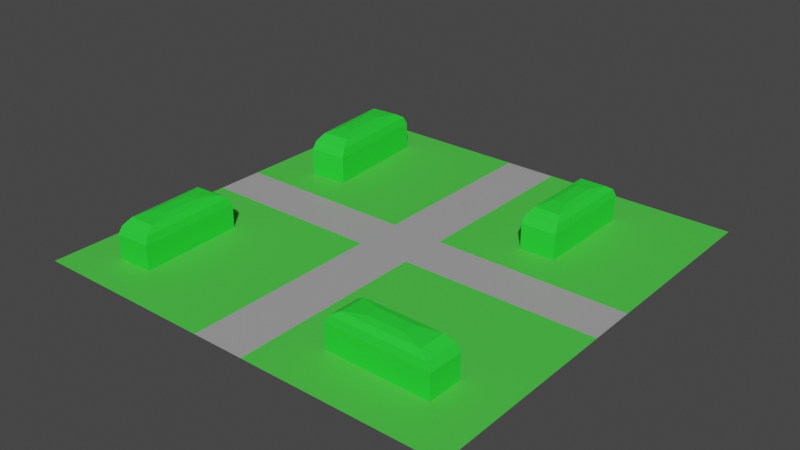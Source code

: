 # Source: StartScreen.blend  (saved by Blender 2.80.75; exported with 4.5.12 LTS)
import bpy
from mathutils import Matrix  # noqa: F401  (used for matrix-valued properties, if any)

bpy.ops.wm.read_factory_settings(use_empty=True)
scene = bpy.context.scene
scene.name = 'Scene'

# ---- collections
col_collection = bpy.data.collections.new('Collection'); scene.collection.children.link(col_collection)

# ---- materials (node trees are filled in below, after node groups)
mat_grass = bpy.data.materials.new('Grass')
mat_grass.use_transparent_shadow = False
mat_road = bpy.data.materials.new('Road')
mat_road.use_transparent_shadow = False
mat_canvasgreen = bpy.data.materials.new('CanvasGreen')
mat_canvasgreen.use_transparent_shadow = False

# ---- material node trees
mat_grass.use_nodes = True; mat_grass.node_tree.nodes.clear()
_N = mat_grass.node_tree.nodes; _L = mat_grass.node_tree.links
n0 = _N.new('ShaderNodeOutputMaterial'); n0.name = 'Material Output'; n0.location = (300, 300)
n1 = _N.new('ShaderNodeBsdfPrincipled'); n1.name = 'Principled BSDF'; n1.location = (10, 300)
n1.distribution = 'GGX'
n1.subsurface_method = 'BURLEY'
n1.inputs[0].default_value = (0.0727, 0.6383, 0.06244, 1.0)
n1.inputs[3].default_value = 1.45
n1.inputs[27].default_value = (0.0, 0.0, 0.0, 1.0)
n1.inputs[28].default_value = 1.0
_L.new(n1.outputs[0], n0.inputs[0])
n0.is_active_output = True
mat_road.use_nodes = True; mat_road.node_tree.nodes.clear()
_N = mat_road.node_tree.nodes; _L = mat_road.node_tree.links
n0 = _N.new('ShaderNodeOutputMaterial'); n0.name = 'Material Output'; n0.location = (300, 300)
n1 = _N.new('ShaderNodeBsdfPrincipled'); n1.name = 'Principled BSDF'; n1.location = (10, 300)
n1.distribution = 'GGX'
n1.subsurface_method = 'BURLEY'
n1.inputs[0].default_value = (0.3757, 0.3757, 0.3757, 1.0)
n1.inputs[3].default_value = 1.45
n1.inputs[27].default_value = (0.0, 0.0, 0.0, 1.0)
n1.inputs[28].default_value = 1.0
_L.new(n1.outputs[0], n0.inputs[0])
n0.is_active_output = True
mat_canvasgreen.use_nodes = True; mat_canvasgreen.node_tree.nodes.clear()
_N = mat_canvasgreen.node_tree.nodes; _L = mat_canvasgreen.node_tree.links
n0 = _N.new('ShaderNodeOutputMaterial'); n0.name = 'Material Output'; n0.location = (300, 300)
n1 = _N.new('ShaderNodeBsdfPrincipled'); n1.name = 'Principled BSDF'; n1.location = (10, 300)
n1.distribution = 'GGX'
n1.subsurface_method = 'BURLEY'
n1.inputs[0].default_value = (0.0217, 0.8, 0.03778, 1.0)
n1.inputs[3].default_value = 1.45
n1.inputs[27].default_value = (0.0, 0.0, 0.0, 1.0)
n1.inputs[28].default_value = 1.0
_L.new(n1.outputs[0], n0.inputs[0])
n0.is_active_output = True

# ---- world
world_world = bpy.data.worlds.new('World'); scene.world = world_world
world_world.use_nodes = True; world_world.node_tree.nodes.clear()
_N = world_world.node_tree.nodes; _L = world_world.node_tree.links
n0 = _N.new('ShaderNodeOutputWorld'); n0.name = 'World Output'; n0.location = (300, 300)
n1 = _N.new('ShaderNodeBackground'); n1.name = 'Background'; n1.location = (10, 300)
n1.inputs[0].default_value = (0.05088, 0.05088, 0.05088, 1.0)
_L.new(n1.outputs[0], n0.inputs[0])
n0.is_active_output = True
world_world.color = (0.05088, 0.05088, 0.05088)
world_world.use_sun_shadow = False
world_world.sun_shadow_jitter_overblur = 0.0

# ---- meshes
me_plane = bpy.data.meshes.new('Plane')
me_plane.from_pydata([(-200.0, -200.0, 0.0), (200.0, -200.0, 0.0), (-200.0, 200.0, 0.0), (200.0, 200.0, 0.0), (-28.21, -200.0, 0.0), (-28.21, 200.0, 0.0), (20.69, -200.0, 0.0), (20.69, 200.0, 0.0), (-200.0, 26.88, 0.0), (200.0, 26.88, 0.0), (-28.21, 26.88, 0.0), (20.69, 26.88, 0.0), (-200.0, -17.38, 0.0), (200.0, -17.38, 0.0), (-28.21, -17.38, 0.0), (20.69, -17.38, 0.0)], [], [(11, 9, 3, 7), (8, 10, 5, 2), (10, 11, 7, 5), (12, 14, 15, 13, 9, 11, 10, 8), (6, 1, 13, 15), (0, 4, 14, 12), (4, 6, 15, 14)])
me_plane.polygons.foreach_set('material_index', [0, 0, 1, 1, 0, 0, 1])
_uv = me_plane.uv_layers.new(name='UVMap')
_uv.uv.foreach_set('vector', [0.5517, 0.5672, 1.0, 0.5672, 1.0, 1.0, 0.5517, 1.0, 0.0, 0.5672, 0.4295, 0.5672, 0.4295, 1.0, 0.0, 1.0, 0.4295, 0.5672, 0.5517, 0.5672, 0.5517, 1.0, 0.4295, 1.0, 0.0, 0.4566, 0.4295, 0.4566, 0.5517, 0.4566, 1.0, 0.4566, 1.0, 0.5672, 0.5517, 0.5672, 0.4295, 0.5672, 0.0, 0.5672, 0.5517, 0.0, 1.0, 0.0, 1.0, 0.4566, 0.5517, 0.4566, 0.0, 0.0, 0.4295, 0.0, 0.4295, 0.4566, 0.0, 0.4566, 0.4295, 0.0, 0.5517, 0.0, 0.5517, 0.4566, 0.4295, 0.4566])
me_plane.materials.append(mat_grass)
me_plane.materials.append(mat_road)
me_plane.use_remesh_preserve_volume = False
me_plane.use_remesh_preserve_attributes = False
me_plane.use_mirror_vertex_groups = False
me_plane.update()
me_cube_001 = bpy.data.meshes.new('Cube.001')
me_cube_001.from_pydata([(-0.6, -0.6, -0.2796), (-0.6, -0.6, 0.9204), (-0.6, 0.6, -0.2796), (-0.6, 0.6, 0.9204), (0.6, -0.6, -0.2796), (0.6, -0.6, 0.9204), (0.6, 0.6, -0.2796), (0.6, 0.6, 0.9204), (-0.5555, 0.5555, -0.638), (-0.5555, -0.5555, -0.638), (0.5555, 0.5555, -0.638), (0.5555, -0.5555, -0.638), (-0.4488, 0.4488, -0.9121), (-0.4488, -0.4488, -0.9121), (0.4488, 0.4488, -0.9121), (0.4488, -0.4488, -0.9121), (-0.2161, 0.2161, -0.9925), (-0.2161, -0.2161, -0.9925), (0.2161, 0.2161, -0.9925), (0.2161, -0.2161, -0.9925)], [], [(0, 1, 3, 2), (2, 3, 7, 6), (6, 7, 5, 4), (4, 5, 1, 0), (6, 4, 11, 10), (7, 3, 1, 5), (10, 11, 15, 14), (4, 0, 9, 11), (2, 6, 10, 8), (0, 2, 8, 9), (15, 13, 17, 19), (9, 8, 12, 13), (11, 9, 13, 15), (8, 10, 14, 12), (16, 18, 19, 17), (12, 14, 18, 16), (14, 15, 19, 18), (13, 12, 16, 17)])
_uv = me_cube_001.uv_layers.new(name='UVMap')
_uv.uv.foreach_set('vector', [0.375, 0.0, 0.625, 0.0, 0.625, 0.25, 0.375, 0.25, 0.375, 0.25, 0.625, 0.25, 0.625, 0.5, 0.375, 0.5, 0.375, 0.5, 0.625, 0.5, 0.625, 0.75, 0.375, 0.75, 0.375, 0.75, 0.625, 0.75, 0.625, 1.0, 0.375, 1.0, 0.375, 0.5, 0.375, 0.75, 0.375, 0.75, 0.375, 0.5, 0.625, 0.5, 0.875, 0.5, 0.875, 0.75, 0.625, 0.75, 0.375, 0.5, 0.375, 0.75, 0.375, 0.75, 0.375, 0.5, 0.375, 0.75, 0.375, 1.0, 0.375, 1.0, 0.375, 0.75, 0.375, 0.25, 0.375, 0.5, 0.375, 0.5, 0.375, 0.25, 0.375, 0.0, 0.375, 0.25, 0.375, 0.25, 0.375, 0.0, 0.375, 0.75, 0.375, 1.0, 0.375, 1.0, 0.375, 0.75, 0.375, 0.0, 0.375, 0.25, 0.375, 0.25, 0.375, 0.0, 0.375, 0.75, 0.375, 1.0, 0.375, 1.0, 0.375, 0.75, 0.375, 0.25, 0.375, 0.5, 0.375, 0.5, 0.375, 0.25, 0.125, 0.5, 0.375, 0.5, 0.375, 0.75, 0.125, 0.75, 0.375, 0.25, 0.375, 0.5, 0.375, 0.5, 0.375, 0.25, 0.375, 0.5, 0.375, 0.75, 0.375, 0.75, 0.375, 0.5, 0.375, 0.0, 0.375, 0.25, 0.375, 0.25, 0.375, 0.0])
me_cube_001.materials.append(mat_canvasgreen)
me_cube_001.use_remesh_preserve_volume = False
me_cube_001.use_remesh_preserve_attributes = False
me_cube_001.use_mirror_vertex_groups = False
me_cube_001.update()
me_cube_002 = bpy.data.meshes.new('Cube.002')
me_cube_002.from_pydata([(-0.6, -0.6, -0.2076), (-0.6, -0.6, 0.9924), (-0.6, 0.6, -0.2076), (-0.6, 0.6, 0.9924), (0.6, -0.6, -0.2076), (0.6, -0.6, 0.9924), (0.6, 0.6, -0.2076), (0.6, 0.6, 0.9924), (-0.5555, 0.5555, -0.566), (-0.5555, -0.5555, -0.566), (0.5555, 0.5555, -0.566), (0.5555, -0.5555, -0.566), (-0.4488, 0.4488, -0.8401), (-0.4488, -0.4488, -0.8401), (0.4488, 0.4488, -0.8401), (0.4488, -0.4488, -0.8401), (-0.2161, 0.2161, -0.9205), (-0.2161, -0.2161, -0.9205), (0.2161, 0.2161, -0.9205), (0.2161, -0.2161, -0.9205)], [], [(0, 1, 3, 2), (2, 3, 7, 6), (6, 7, 5, 4), (4, 5, 1, 0), (6, 4, 11, 10), (7, 3, 1, 5), (10, 11, 15, 14), (4, 0, 9, 11), (2, 6, 10, 8), (0, 2, 8, 9), (15, 13, 17, 19), (9, 8, 12, 13), (11, 9, 13, 15), (8, 10, 14, 12), (16, 18, 19, 17), (12, 14, 18, 16), (14, 15, 19, 18), (13, 12, 16, 17)])
_uv = me_cube_002.uv_layers.new(name='UVMap')
_uv.uv.foreach_set('vector', [0.375, 0.0, 0.625, 0.0, 0.625, 0.25, 0.375, 0.25, 0.375, 0.25, 0.625, 0.25, 0.625, 0.5, 0.375, 0.5, 0.375, 0.5, 0.625, 0.5, 0.625, 0.75, 0.375, 0.75, 0.375, 0.75, 0.625, 0.75, 0.625, 1.0, 0.375, 1.0, 0.375, 0.5, 0.375, 0.75, 0.375, 0.75, 0.375, 0.5, 0.625, 0.5, 0.875, 0.5, 0.875, 0.75, 0.625, 0.75, 0.375, 0.5, 0.375, 0.75, 0.375, 0.75, 0.375, 0.5, 0.375, 0.75, 0.375, 1.0, 0.375, 1.0, 0.375, 0.75, 0.375, 0.25, 0.375, 0.5, 0.375, 0.5, 0.375, 0.25, 0.375, 0.0, 0.375, 0.25, 0.375, 0.25, 0.375, 0.0, 0.375, 0.75, 0.375, 1.0, 0.375, 1.0, 0.375, 0.75, 0.375, 0.0, 0.375, 0.25, 0.375, 0.25, 0.375, 0.0, 0.375, 0.75, 0.375, 1.0, 0.375, 1.0, 0.375, 0.75, 0.375, 0.25, 0.375, 0.5, 0.375, 0.5, 0.375, 0.25, 0.125, 0.5, 0.375, 0.5, 0.375, 0.75, 0.125, 0.75, 0.375, 0.25, 0.375, 0.5, 0.375, 0.5, 0.375, 0.25, 0.375, 0.5, 0.375, 0.75, 0.375, 0.75, 0.375, 0.5, 0.375, 0.0, 0.375, 0.25, 0.375, 0.25, 0.375, 0.0])
me_cube_002.materials.append(mat_canvasgreen)
me_cube_002.use_remesh_preserve_volume = False
me_cube_002.use_remesh_preserve_attributes = False
me_cube_002.use_mirror_vertex_groups = False
me_cube_002.update()
me_cube_003 = bpy.data.meshes.new('Cube.003')
me_cube_003.from_pydata([(-0.6, -0.6, -0.1624), (-0.6, -0.6, 1.038), (-0.6, 0.6, -0.1624), (-0.6, 0.6, 1.038), (0.6, -0.6, -0.1624), (0.6, -0.6, 1.038), (0.6, 0.6, -0.1624), (0.6, 0.6, 1.038), (-0.5555, 0.5555, -0.5208), (-0.5555, -0.5555, -0.5208), (0.5555, 0.5555, -0.5208), (0.5555, -0.5555, -0.5208), (-0.4488, 0.4488, -0.7948), (-0.4488, -0.4488, -0.7948), (0.4488, 0.4488, -0.7948), (0.4488, -0.4488, -0.7948), (-0.2161, 0.2161, -0.8752), (-0.2161, -0.2161, -0.8752), (0.2161, 0.2161, -0.8752), (0.2161, -0.2161, -0.8752)], [], [(0, 1, 3, 2), (2, 3, 7, 6), (6, 7, 5, 4), (4, 5, 1, 0), (6, 4, 11, 10), (7, 3, 1, 5), (10, 11, 15, 14), (4, 0, 9, 11), (2, 6, 10, 8), (0, 2, 8, 9), (15, 13, 17, 19), (9, 8, 12, 13), (11, 9, 13, 15), (8, 10, 14, 12), (16, 18, 19, 17), (12, 14, 18, 16), (14, 15, 19, 18), (13, 12, 16, 17)])
_uv = me_cube_003.uv_layers.new(name='UVMap')
_uv.uv.foreach_set('vector', [0.375, 0.0, 0.625, 0.0, 0.625, 0.25, 0.375, 0.25, 0.375, 0.25, 0.625, 0.25, 0.625, 0.5, 0.375, 0.5, 0.375, 0.5, 0.625, 0.5, 0.625, 0.75, 0.375, 0.75, 0.375, 0.75, 0.625, 0.75, 0.625, 1.0, 0.375, 1.0, 0.375, 0.5, 0.375, 0.75, 0.375, 0.75, 0.375, 0.5, 0.625, 0.5, 0.875, 0.5, 0.875, 0.75, 0.625, 0.75, 0.375, 0.5, 0.375, 0.75, 0.375, 0.75, 0.375, 0.5, 0.375, 0.75, 0.375, 1.0, 0.375, 1.0, 0.375, 0.75, 0.375, 0.25, 0.375, 0.5, 0.375, 0.5, 0.375, 0.25, 0.375, 0.0, 0.375, 0.25, 0.375, 0.25, 0.375, 0.0, 0.375, 0.75, 0.375, 1.0, 0.375, 1.0, 0.375, 0.75, 0.375, 0.0, 0.375, 0.25, 0.375, 0.25, 0.375, 0.0, 0.375, 0.75, 0.375, 1.0, 0.375, 1.0, 0.375, 0.75, 0.375, 0.25, 0.375, 0.5, 0.375, 0.5, 0.375, 0.25, 0.125, 0.5, 0.375, 0.5, 0.375, 0.75, 0.125, 0.75, 0.375, 0.25, 0.375, 0.5, 0.375, 0.5, 0.375, 0.25, 0.375, 0.5, 0.375, 0.75, 0.375, 0.75, 0.375, 0.5, 0.375, 0.0, 0.375, 0.25, 0.375, 0.25, 0.375, 0.0])
me_cube_003.materials.append(mat_canvasgreen)
me_cube_003.use_remesh_preserve_volume = False
me_cube_003.use_remesh_preserve_attributes = False
me_cube_003.use_mirror_vertex_groups = False
me_cube_003.update()
me_cube_004 = bpy.data.meshes.new('Cube.004')
me_cube_004.from_pydata([(-0.65, -0.65, -0.4485), (-0.65, -0.65, 0.8515), (-0.65, 0.65, -0.4485), (-0.65, 0.65, 0.8515), (0.65, -0.65, -0.4485), (0.65, -0.65, 0.8515), (0.65, 0.65, -0.4485), (0.65, 0.65, 0.8515), (-0.6018, 0.6018, -0.8368), (-0.6018, -0.6018, -0.8368), (0.6018, 0.6018, -0.8368), (0.6018, -0.6018, -0.8368), (-0.4862, 0.4862, -1.134), (-0.4862, -0.4862, -1.134), (0.4862, 0.4862, -1.134), (0.4862, -0.4862, -1.134), (-0.2341, 0.2341, -1.221), (-0.2341, -0.2341, -1.221), (0.2341, 0.2341, -1.221), (0.2341, -0.2341, -1.221)], [], [(0, 1, 3, 2), (2, 3, 7, 6), (6, 7, 5, 4), (4, 5, 1, 0), (6, 4, 11, 10), (7, 3, 1, 5), (10, 11, 15, 14), (4, 0, 9, 11), (2, 6, 10, 8), (0, 2, 8, 9), (15, 13, 17, 19), (9, 8, 12, 13), (11, 9, 13, 15), (8, 10, 14, 12), (16, 18, 19, 17), (12, 14, 18, 16), (14, 15, 19, 18), (13, 12, 16, 17)])
_uv = me_cube_004.uv_layers.new(name='UVMap')
_uv.uv.foreach_set('vector', [0.375, 0.0, 0.625, 0.0, 0.625, 0.25, 0.375, 0.25, 0.375, 0.25, 0.625, 0.25, 0.625, 0.5, 0.375, 0.5, 0.375, 0.5, 0.625, 0.5, 0.625, 0.75, 0.375, 0.75, 0.375, 0.75, 0.625, 0.75, 0.625, 1.0, 0.375, 1.0, 0.375, 0.5, 0.375, 0.75, 0.375, 0.75, 0.375, 0.5, 0.625, 0.5, 0.875, 0.5, 0.875, 0.75, 0.625, 0.75, 0.375, 0.5, 0.375, 0.75, 0.375, 0.75, 0.375, 0.5, 0.375, 0.75, 0.375, 1.0, 0.375, 1.0, 0.375, 0.75, 0.375, 0.25, 0.375, 0.5, 0.375, 0.5, 0.375, 0.25, 0.375, 0.0, 0.375, 0.25, 0.375, 0.25, 0.375, 0.0, 0.375, 0.75, 0.375, 1.0, 0.375, 1.0, 0.375, 0.75, 0.375, 0.0, 0.375, 0.25, 0.375, 0.25, 0.375, 0.0, 0.375, 0.75, 0.375, 1.0, 0.375, 1.0, 0.375, 0.75, 0.375, 0.25, 0.375, 0.5, 0.375, 0.5, 0.375, 0.25, 0.125, 0.5, 0.375, 0.5, 0.375, 0.75, 0.125, 0.75, 0.375, 0.25, 0.375, 0.5, 0.375, 0.5, 0.375, 0.25, 0.375, 0.5, 0.375, 0.75, 0.375, 0.75, 0.375, 0.5, 0.375, 0.0, 0.375, 0.25, 0.375, 0.25, 0.375, 0.0])
me_cube_004.materials.append(mat_canvasgreen)
me_cube_004.use_remesh_preserve_volume = False
me_cube_004.use_remesh_preserve_attributes = False
me_cube_004.use_mirror_vertex_groups = False
me_cube_004.update()

# ---- objects
ob_runway = bpy.data.objects.new('Runway', me_plane)
ob_building1 = bpy.data.objects.new('Building1', me_cube_001)
ob_building1_001 = bpy.data.objects.new('Building1.001', me_cube_002)
ob_building1_002 = bpy.data.objects.new('Building1.002', me_cube_003)
ob_building1_003 = bpy.data.objects.new('Building1.003', me_cube_004)

# ---- transforms, parenting, visibility, modifiers, constraints
ob_runway.location = (0.0, 0.0, 0.0)
ob_runway.scale = (0.4747, 0.4747, 0.4747)
ob_runway.lineart.crease_threshold = 0.0
ob_building1.location = (45.37, 52.03, 8.456)
ob_building1.rotation_euler = (-0.0, 3.142, -0.0)
ob_building1.scale = (12.99, 38.0, 9.082)
ob_building1.lineart.crease_threshold = 0.0
ob_building1_001.location = (50.86, -65.48, 8.9)
ob_building1_001.rotation_euler = (3.142, 1.258e-09, 1.556)
ob_building1_001.scale = (12.99, 38.0, 9.082)
ob_building1_001.lineart.crease_threshold = 0.0
ob_building1_002.location = (-69.46, -54.18, 9.251)
ob_building1_002.rotation_euler = (7.178e-09, -3.142, 3.181)
ob_building1_002.scale = (12.99, 38.0, 9.082)
ob_building1_002.lineart.crease_threshold = 0.0
ob_building1_003.location = (-68.05, 53.72, 7.875)
ob_building1_003.rotation_euler = (-3.142, 7.178e-09, 3.224)
ob_building1_003.scale = (12.99, 38.0, 9.082)
ob_building1_003.lineart.crease_threshold = 0.0

# ---- collection membership
col_collection.objects.link(ob_runway)
col_collection.objects.link(ob_building1)
col_collection.objects.link(ob_building1_001)
col_collection.objects.link(ob_building1_002)
col_collection.objects.link(ob_building1_003)

# ---- scene / render settings (as saved in the file)
scene.frame_start = 1; scene.frame_end = 250; scene.frame_set(1)
scene.render.engine = 'BLENDER_EEVEE_NEXT'
scene.cycles.use_denoising = False
scene.cycles.samples = 128
scene.cycles.sampling_pattern = 'TABULATED_SOBOL'
scene.cycles.use_adaptive_sampling = False
scene.cycles.use_light_tree = False
scene.view_settings.view_transform = 'Filmic'
bpy.context.view_layer.update()

# ---- added for rendering (the .blend has no active camera and no usable light): camera, sun
cam_auto = bpy.data.cameras.new('AutoCamera')
cam_auto.lens = 50.0
cam_auto.sensor_width = 36.0
cam_auto.clip_end = 4371.05
ob_auto_camera = bpy.data.objects.new('AutoCamera', cam_auto)
scene.collection.objects.link(ob_auto_camera)
ob_auto_camera.location = (249.063, -298.876, 208.646)
ob_auto_camera.rotation_euler = (1.09748, -7.21219e-08, 0.694738)
scene.camera = ob_auto_camera
light_auto_sun = bpy.data.lights.new('AutoSun', 'SUN')
light_auto_sun.energy = 3.0
light_auto_sun.angle = 0.0523599
ob_auto_sun = bpy.data.objects.new('AutoSun', light_auto_sun)
scene.collection.objects.link(ob_auto_sun)
ob_auto_sun.rotation_euler = (0.872665, 0.174533, 0.523599)
bpy.context.view_layer.update()

